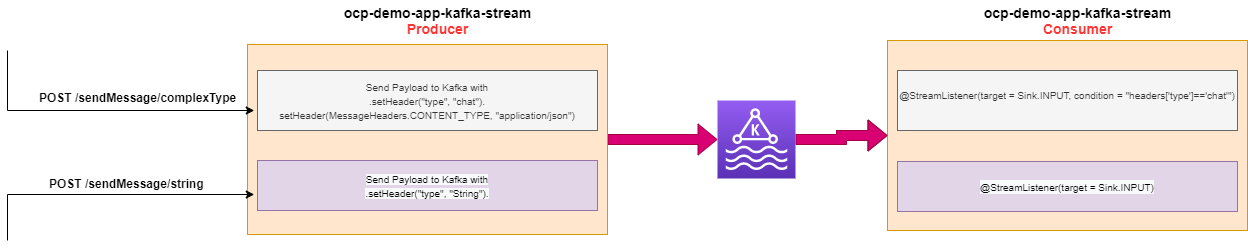

The diagram above was exported from draw.io. Its source (the exported page's mxGraphModel, read from the mxfile embedded in the PNG):
<mxGraphModel dx="1102" dy="592" grid="1" gridSize="10" guides="1" tooltips="1" connect="1" arrows="1" fold="1" page="1" pageScale="1" pageWidth="1169" pageHeight="827" background="#ffffff" math="0" shadow="0">
  <root>
    <mxCell id="0" />
    <mxCell id="1" parent="0" />
    <mxCell id="j0qTE9vEfiS-uAzU19kZ-19" style="edgeStyle=orthogonalEdgeStyle;shape=flexArrow;rounded=0;orthogonalLoop=1;jettySize=auto;html=1;entryX=0;entryY=0.5;entryDx=0;entryDy=0;entryPerimeter=0;startArrow=none;startFill=0;endArrow=block;endFill=0;fillColor=#d80073;strokeColor=#A50040;" edge="1" parent="1" source="j0qTE9vEfiS-uAzU19kZ-12" target="j0qTE9vEfiS-uAzU19kZ-18">
      <mxGeometry relative="1" as="geometry" />
    </mxCell>
    <mxCell id="j0qTE9vEfiS-uAzU19kZ-12" value="" style="whiteSpace=wrap;html=1;fillColor=#ffe6cc;strokeColor=#d79b00;" vertex="1" parent="1">
      <mxGeometry x="280" y="344" width="360" height="190" as="geometry" />
    </mxCell>
    <mxCell id="j0qTE9vEfiS-uAzU19kZ-6" style="edgeStyle=orthogonalEdgeStyle;rounded=0;orthogonalLoop=1;jettySize=auto;html=1;exitX=0.5;exitY=0;exitDx=0;exitDy=0;exitPerimeter=0;startArrow=classic;startFill=1;endArrow=none;endFill=0;" edge="1" parent="1">
      <mxGeometry relative="1" as="geometry">
        <mxPoint x="40" y="350" as="targetPoint" />
        <mxPoint x="286.75" y="410" as="sourcePoint" />
      </mxGeometry>
    </mxCell>
    <mxCell id="j0qTE9vEfiS-uAzU19kZ-7" style="edgeStyle=orthogonalEdgeStyle;rounded=0;orthogonalLoop=1;jettySize=auto;html=1;exitX=0.5;exitY=1;exitDx=0;exitDy=0;exitPerimeter=0;startArrow=classic;startFill=1;endArrow=none;endFill=0;" edge="1" parent="1">
      <mxGeometry relative="1" as="geometry">
        <mxPoint x="40" y="540" as="targetPoint" />
        <mxPoint x="286.75" y="494" as="sourcePoint" />
      </mxGeometry>
    </mxCell>
    <mxCell id="j0qTE9vEfiS-uAzU19kZ-8" value="POST /sendMessage/complexType" style="text;whiteSpace=wrap;html=1;fontStyle=1" vertex="1" parent="1">
      <mxGeometry x="70" y="384" width="210" height="30" as="geometry" />
    </mxCell>
    <mxCell id="j0qTE9vEfiS-uAzU19kZ-9" value="POST /sendMessage/string" style="text;whiteSpace=wrap;html=1;fontStyle=1" vertex="1" parent="1">
      <mxGeometry x="80" y="470" width="170" height="30" as="geometry" />
    </mxCell>
    <mxCell id="j0qTE9vEfiS-uAzU19kZ-10" value="&lt;font style=&quot;font-size: 10px&quot;&gt;Send Payload to Kafka with&lt;br&gt;.setHeader(&quot;type&quot;, &quot;chat&quot;).&lt;br&gt;setHeader(MessageHeaders.CONTENT_TYPE, &quot;application/json&quot;)&lt;/font&gt;" style="whiteSpace=wrap;html=1;fillColor=#f5f5f5;strokeColor=#666666;fontColor=#333333;" vertex="1" parent="1">
      <mxGeometry x="290" y="370" width="340" height="60" as="geometry" />
    </mxCell>
    <mxCell id="j0qTE9vEfiS-uAzU19kZ-11" value="&lt;font style=&quot;font-size: 10px&quot;&gt;&lt;span style=&quot;color: rgb(0 , 0 , 0) ; font-family: &amp;#34;helvetica&amp;#34; ; font-style: normal ; font-weight: 400 ; letter-spacing: normal ; text-align: center ; text-indent: 0px ; text-transform: none ; word-spacing: 0px ; background-color: rgb(248 , 249 , 250) ; display: inline ; float: none&quot;&gt;Send Payload to Kafka with&lt;/span&gt;&lt;br style=&quot;color: rgb(0 , 0 , 0) ; font-family: &amp;#34;helvetica&amp;#34; ; font-style: normal ; font-weight: 400 ; letter-spacing: normal ; text-align: center ; text-indent: 0px ; text-transform: none ; word-spacing: 0px ; background-color: rgb(248 , 249 , 250)&quot;&gt;&lt;span style=&quot;color: rgb(0 , 0 , 0) ; font-family: &amp;#34;helvetica&amp;#34; ; font-style: normal ; font-weight: 400 ; letter-spacing: normal ; text-align: center ; text-indent: 0px ; text-transform: none ; word-spacing: 0px ; background-color: rgb(248 , 249 , 250) ; display: inline ; float: none&quot;&gt;.setHeader(&quot;type&quot;, &quot;String&quot;).&lt;/span&gt;&lt;br style=&quot;color: rgb(0 , 0 , 0) ; font-family: &amp;#34;helvetica&amp;#34; ; font-style: normal ; font-weight: 400 ; letter-spacing: normal ; text-align: center ; text-indent: 0px ; text-transform: none ; word-spacing: 0px ; background-color: rgb(248 , 249 , 250)&quot;&gt;&lt;/font&gt;" style="whiteSpace=wrap;html=1;fillColor=#e1d5e7;strokeColor=#9673a6;" vertex="1" parent="1">
      <mxGeometry x="290" y="460" width="340" height="50" as="geometry" />
    </mxCell>
    <mxCell id="j0qTE9vEfiS-uAzU19kZ-13" value="&lt;b&gt;&lt;font style=&quot;font-size: 14px&quot;&gt;ocp-demo-app-kafka-stream&lt;br&gt;&lt;font color=&quot;#ff3333&quot;&gt;Producer&lt;/font&gt;&lt;/font&gt;&lt;/b&gt;" style="text;html=1;resizable=0;autosize=1;align=center;verticalAlign=middle;points=[];fillColor=none;strokeColor=none;rounded=0;" vertex="1" parent="1">
      <mxGeometry x="370" y="300" width="200" height="40" as="geometry" />
    </mxCell>
    <mxCell id="j0qTE9vEfiS-uAzU19kZ-14" value="" style="whiteSpace=wrap;html=1;fillColor=#ffe6cc;strokeColor=#d79b00;" vertex="1" parent="1">
      <mxGeometry x="920" y="340" width="360" height="190" as="geometry" />
    </mxCell>
    <mxCell id="j0qTE9vEfiS-uAzU19kZ-15" value="&lt;span style=&quot;font-size: 10px&quot;&gt;@StreamListener(target = Sink.INPUT, condition = &quot;headers['type']=='chat'&quot;)&lt;/span&gt;&lt;br&gt;&lt;font&gt;&lt;div style=&quot;font-size: 10px&quot;&gt;&lt;br&gt;&lt;/div&gt;&lt;/font&gt;" style="whiteSpace=wrap;html=1;fillColor=#f5f5f5;strokeColor=#666666;fontColor=#333333;" vertex="1" parent="1">
      <mxGeometry x="930" y="370" width="340" height="60" as="geometry" />
    </mxCell>
    <mxCell id="j0qTE9vEfiS-uAzU19kZ-16" value="&lt;font&gt;&lt;span style=&quot;text-align: center ; text-indent: 0px ; background-color: rgb(248 , 249 , 250) ; display: inline ; float: none&quot;&gt;&lt;font color=&quot;#000000&quot; face=&quot;helvetica&quot;&gt;&lt;span style=&quot;font-size: 10px&quot;&gt;@StreamListener(target = Sink.INPUT)&lt;/span&gt;&lt;/font&gt;&lt;/span&gt;&lt;br style=&quot;color: rgb(0 , 0 , 0) ; font-family: &amp;#34;helvetica&amp;#34; ; font-style: normal ; font-weight: 400 ; letter-spacing: normal ; text-align: center ; text-indent: 0px ; text-transform: none ; word-spacing: 0px ; background-color: rgb(248 , 249 , 250)&quot;&gt;&lt;/font&gt;" style="whiteSpace=wrap;html=1;fillColor=#e1d5e7;strokeColor=#9673a6;" vertex="1" parent="1">
      <mxGeometry x="930" y="461" width="340" height="50" as="geometry" />
    </mxCell>
    <mxCell id="j0qTE9vEfiS-uAzU19kZ-17" value="&lt;b&gt;&lt;font style=&quot;font-size: 14px&quot;&gt;ocp-demo-app-kafka-stream&lt;br&gt;&lt;font color=&quot;#ff3333&quot;&gt;Consumer&lt;/font&gt;&lt;/font&gt;&lt;/b&gt;" style="text;html=1;resizable=0;autosize=1;align=center;verticalAlign=middle;points=[];fillColor=none;strokeColor=none;rounded=0;" vertex="1" parent="1">
      <mxGeometry x="1010" y="300" width="200" height="40" as="geometry" />
    </mxCell>
    <mxCell id="j0qTE9vEfiS-uAzU19kZ-21" style="edgeStyle=orthogonalEdgeStyle;shape=flexArrow;rounded=0;orthogonalLoop=1;jettySize=auto;html=1;exitX=1;exitY=0.5;exitDx=0;exitDy=0;exitPerimeter=0;entryX=0;entryY=0.5;entryDx=0;entryDy=0;startArrow=none;startFill=0;endArrow=block;endFill=0;fillColor=#d80073;strokeColor=#A50040;" edge="1" parent="1" source="j0qTE9vEfiS-uAzU19kZ-18" target="j0qTE9vEfiS-uAzU19kZ-14">
      <mxGeometry relative="1" as="geometry" />
    </mxCell>
    <mxCell id="j0qTE9vEfiS-uAzU19kZ-18" value="" style="points=[[0,0,0],[0.25,0,0],[0.5,0,0],[0.75,0,0],[1,0,0],[0,1,0],[0.25,1,0],[0.5,1,0],[0.75,1,0],[1,1,0],[0,0.25,0],[0,0.5,0],[0,0.75,0],[1,0.25,0],[1,0.5,0],[1,0.75,0]];outlineConnect=0;fontColor=#232F3E;gradientColor=#945DF2;gradientDirection=north;fillColor=#5A30B5;strokeColor=#ffffff;dashed=0;verticalLabelPosition=bottom;verticalAlign=top;align=center;html=1;fontSize=12;fontStyle=0;aspect=fixed;shape=mxgraph.aws4.resourceIcon;resIcon=mxgraph.aws4.managed_streaming_for_kafka;" vertex="1" parent="1">
      <mxGeometry x="750" y="400" width="78" height="78" as="geometry" />
    </mxCell>
  </root>
</mxGraphModel>